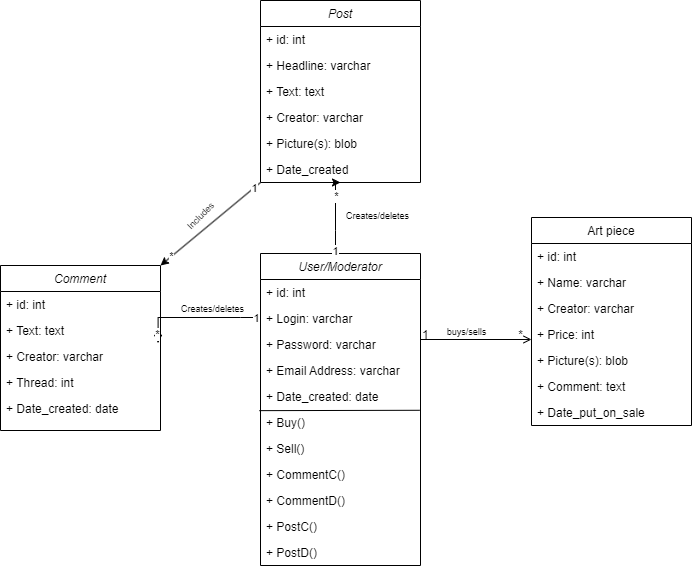

The diagram above was exported from draw.io. Its source (the exported page's mxGraphModel, read from the mxfile embedded in the PNG):
<mxGraphModel dx="1338" dy="630" grid="1" gridSize="10" guides="1" tooltips="1" connect="1" arrows="1" fold="1" page="1" pageScale="1" pageWidth="827" pageHeight="1169" math="0" shadow="0">
  <root>
    <mxCell id="WIyWlLk6GJQsqaUBKTNV-0" />
    <mxCell id="WIyWlLk6GJQsqaUBKTNV-1" parent="WIyWlLk6GJQsqaUBKTNV-0" />
    <mxCell id="zkfFHV4jXpPFQw0GAbJ--0" value="User/Moderator" style="swimlane;fontStyle=2;align=center;verticalAlign=top;childLayout=stackLayout;horizontal=1;startSize=26;horizontalStack=0;resizeParent=1;resizeLast=0;collapsible=1;marginBottom=0;rounded=0;shadow=0;strokeWidth=1;" parent="WIyWlLk6GJQsqaUBKTNV-1" vertex="1">
      <mxGeometry x="319" y="353" width="160" height="312" as="geometry">
        <mxRectangle x="230" y="140" width="160" height="26" as="alternateBounds" />
      </mxGeometry>
    </mxCell>
    <mxCell id="yuP0PHImDkMVZMu2uVpS-69" value="+ id: int" style="text;align=left;verticalAlign=top;spacingLeft=4;spacingRight=4;overflow=hidden;rotatable=0;points=[[0,0.5],[1,0.5]];portConstraint=eastwest;" vertex="1" parent="zkfFHV4jXpPFQw0GAbJ--0">
      <mxGeometry y="26" width="160" height="26" as="geometry" />
    </mxCell>
    <mxCell id="zkfFHV4jXpPFQw0GAbJ--1" value="+ Login: varchar" style="text;align=left;verticalAlign=top;spacingLeft=4;spacingRight=4;overflow=hidden;rotatable=0;points=[[0,0.5],[1,0.5]];portConstraint=eastwest;" parent="zkfFHV4jXpPFQw0GAbJ--0" vertex="1">
      <mxGeometry y="52" width="160" height="26" as="geometry" />
    </mxCell>
    <mxCell id="zkfFHV4jXpPFQw0GAbJ--2" value="+ Password: varchar" style="text;align=left;verticalAlign=top;spacingLeft=4;spacingRight=4;overflow=hidden;rotatable=0;points=[[0,0.5],[1,0.5]];portConstraint=eastwest;rounded=0;shadow=0;html=0;" parent="zkfFHV4jXpPFQw0GAbJ--0" vertex="1">
      <mxGeometry y="78" width="160" height="26" as="geometry" />
    </mxCell>
    <mxCell id="zkfFHV4jXpPFQw0GAbJ--3" value="+ Email Address: varchar" style="text;align=left;verticalAlign=top;spacingLeft=4;spacingRight=4;overflow=hidden;rotatable=0;points=[[0,0.5],[1,0.5]];portConstraint=eastwest;rounded=0;shadow=0;html=0;" parent="zkfFHV4jXpPFQw0GAbJ--0" vertex="1">
      <mxGeometry y="104" width="160" height="26" as="geometry" />
    </mxCell>
    <mxCell id="zkfFHV4jXpPFQw0GAbJ--5" value="+ Date_created: date" style="text;align=left;verticalAlign=top;spacingLeft=4;spacingRight=4;overflow=hidden;rotatable=0;points=[[0,0.5],[1,0.5]];portConstraint=eastwest;" parent="zkfFHV4jXpPFQw0GAbJ--0" vertex="1">
      <mxGeometry y="130" width="160" height="26" as="geometry" />
    </mxCell>
    <mxCell id="yuP0PHImDkMVZMu2uVpS-71" value="+ Buy()" style="text;align=left;verticalAlign=top;spacingLeft=4;spacingRight=4;overflow=hidden;rotatable=0;points=[[0,0.5],[1,0.5]];portConstraint=eastwest;" vertex="1" parent="zkfFHV4jXpPFQw0GAbJ--0">
      <mxGeometry y="156" width="160" height="26" as="geometry" />
    </mxCell>
    <mxCell id="yuP0PHImDkMVZMu2uVpS-72" value="" style="endArrow=none;html=1;rounded=0;exitX=-0.007;exitY=1.044;exitDx=0;exitDy=0;exitPerimeter=0;entryX=0.995;entryY=0.03;entryDx=0;entryDy=0;entryPerimeter=0;" edge="1" parent="zkfFHV4jXpPFQw0GAbJ--0" source="zkfFHV4jXpPFQw0GAbJ--5" target="yuP0PHImDkMVZMu2uVpS-71">
      <mxGeometry width="50" height="50" relative="1" as="geometry">
        <mxPoint x="101" y="127" as="sourcePoint" />
        <mxPoint x="151" y="77" as="targetPoint" />
      </mxGeometry>
    </mxCell>
    <mxCell id="yuP0PHImDkMVZMu2uVpS-73" value="+ Sell()" style="text;align=left;verticalAlign=top;spacingLeft=4;spacingRight=4;overflow=hidden;rotatable=0;points=[[0,0.5],[1,0.5]];portConstraint=eastwest;" vertex="1" parent="zkfFHV4jXpPFQw0GAbJ--0">
      <mxGeometry y="182" width="160" height="26" as="geometry" />
    </mxCell>
    <mxCell id="yuP0PHImDkMVZMu2uVpS-74" value="+ CommentC()" style="text;align=left;verticalAlign=top;spacingLeft=4;spacingRight=4;overflow=hidden;rotatable=0;points=[[0,0.5],[1,0.5]];portConstraint=eastwest;" vertex="1" parent="zkfFHV4jXpPFQw0GAbJ--0">
      <mxGeometry y="208" width="160" height="26" as="geometry" />
    </mxCell>
    <mxCell id="yuP0PHImDkMVZMu2uVpS-76" value="+ CommentD()" style="text;align=left;verticalAlign=top;spacingLeft=4;spacingRight=4;overflow=hidden;rotatable=0;points=[[0,0.5],[1,0.5]];portConstraint=eastwest;" vertex="1" parent="zkfFHV4jXpPFQw0GAbJ--0">
      <mxGeometry y="234" width="160" height="26" as="geometry" />
    </mxCell>
    <mxCell id="yuP0PHImDkMVZMu2uVpS-77" value="+ PostC()" style="text;align=left;verticalAlign=top;spacingLeft=4;spacingRight=4;overflow=hidden;rotatable=0;points=[[0,0.5],[1,0.5]];portConstraint=eastwest;" vertex="1" parent="zkfFHV4jXpPFQw0GAbJ--0">
      <mxGeometry y="260" width="160" height="26" as="geometry" />
    </mxCell>
    <mxCell id="yuP0PHImDkMVZMu2uVpS-75" value="+ PostD()" style="text;align=left;verticalAlign=top;spacingLeft=4;spacingRight=4;overflow=hidden;rotatable=0;points=[[0,0.5],[1,0.5]];portConstraint=eastwest;" vertex="1" parent="zkfFHV4jXpPFQw0GAbJ--0">
      <mxGeometry y="286" width="160" height="26" as="geometry" />
    </mxCell>
    <mxCell id="zkfFHV4jXpPFQw0GAbJ--17" value="Art piece" style="swimlane;fontStyle=0;align=center;verticalAlign=top;childLayout=stackLayout;horizontal=1;startSize=26;horizontalStack=0;resizeParent=1;resizeLast=0;collapsible=1;marginBottom=0;rounded=0;shadow=0;strokeWidth=1;" parent="WIyWlLk6GJQsqaUBKTNV-1" vertex="1">
      <mxGeometry x="590" y="317" width="160" height="208" as="geometry">
        <mxRectangle x="550" y="140" width="160" height="26" as="alternateBounds" />
      </mxGeometry>
    </mxCell>
    <mxCell id="yuP0PHImDkMVZMu2uVpS-70" value="+ id: int" style="text;align=left;verticalAlign=top;spacingLeft=4;spacingRight=4;overflow=hidden;rotatable=0;points=[[0,0.5],[1,0.5]];portConstraint=eastwest;" vertex="1" parent="zkfFHV4jXpPFQw0GAbJ--17">
      <mxGeometry y="26" width="160" height="26" as="geometry" />
    </mxCell>
    <mxCell id="zkfFHV4jXpPFQw0GAbJ--18" value="+ Name: varchar" style="text;align=left;verticalAlign=top;spacingLeft=4;spacingRight=4;overflow=hidden;rotatable=0;points=[[0,0.5],[1,0.5]];portConstraint=eastwest;" parent="zkfFHV4jXpPFQw0GAbJ--17" vertex="1">
      <mxGeometry y="52" width="160" height="26" as="geometry" />
    </mxCell>
    <mxCell id="zkfFHV4jXpPFQw0GAbJ--19" value="+ Creator: varchar" style="text;align=left;verticalAlign=top;spacingLeft=4;spacingRight=4;overflow=hidden;rotatable=0;points=[[0,0.5],[1,0.5]];portConstraint=eastwest;rounded=0;shadow=0;html=0;" parent="zkfFHV4jXpPFQw0GAbJ--17" vertex="1">
      <mxGeometry y="78" width="160" height="26" as="geometry" />
    </mxCell>
    <mxCell id="zkfFHV4jXpPFQw0GAbJ--20" value="+ Price: int" style="text;align=left;verticalAlign=top;spacingLeft=4;spacingRight=4;overflow=hidden;rotatable=0;points=[[0,0.5],[1,0.5]];portConstraint=eastwest;rounded=0;shadow=0;html=0;" parent="zkfFHV4jXpPFQw0GAbJ--17" vertex="1">
      <mxGeometry y="104" width="160" height="26" as="geometry" />
    </mxCell>
    <mxCell id="zkfFHV4jXpPFQw0GAbJ--21" value="+ Picture(s): blob" style="text;align=left;verticalAlign=top;spacingLeft=4;spacingRight=4;overflow=hidden;rotatable=0;points=[[0,0.5],[1,0.5]];portConstraint=eastwest;rounded=0;shadow=0;html=0;" parent="zkfFHV4jXpPFQw0GAbJ--17" vertex="1">
      <mxGeometry y="130" width="160" height="26" as="geometry" />
    </mxCell>
    <mxCell id="yuP0PHImDkMVZMu2uVpS-1" value="+ Comment: text" style="text;align=left;verticalAlign=top;spacingLeft=4;spacingRight=4;overflow=hidden;rotatable=0;points=[[0,0.5],[1,0.5]];portConstraint=eastwest;rounded=0;shadow=0;html=0;" vertex="1" parent="zkfFHV4jXpPFQw0GAbJ--17">
      <mxGeometry y="156" width="160" height="26" as="geometry" />
    </mxCell>
    <mxCell id="zkfFHV4jXpPFQw0GAbJ--22" value="+ Date_put_on_sale" style="text;align=left;verticalAlign=top;spacingLeft=4;spacingRight=4;overflow=hidden;rotatable=0;points=[[0,0.5],[1,0.5]];portConstraint=eastwest;rounded=0;shadow=0;html=0;" parent="zkfFHV4jXpPFQw0GAbJ--17" vertex="1">
      <mxGeometry y="182" width="160" height="26" as="geometry" />
    </mxCell>
    <mxCell id="zkfFHV4jXpPFQw0GAbJ--26" value="" style="endArrow=open;shadow=0;strokeWidth=1;rounded=0;endFill=1;edgeStyle=elbowEdgeStyle;elbow=vertical;" parent="WIyWlLk6GJQsqaUBKTNV-1" source="zkfFHV4jXpPFQw0GAbJ--0" target="zkfFHV4jXpPFQw0GAbJ--17" edge="1">
      <mxGeometry x="0.5" y="41" relative="1" as="geometry">
        <mxPoint x="479" y="425" as="sourcePoint" />
        <mxPoint x="639" y="425" as="targetPoint" />
        <mxPoint x="-40" y="32" as="offset" />
      </mxGeometry>
    </mxCell>
    <mxCell id="zkfFHV4jXpPFQw0GAbJ--27" value="1" style="resizable=0;align=left;verticalAlign=bottom;labelBackgroundColor=none;fontSize=12;" parent="zkfFHV4jXpPFQw0GAbJ--26" connectable="0" vertex="1">
      <mxGeometry x="-1" relative="1" as="geometry">
        <mxPoint y="4" as="offset" />
      </mxGeometry>
    </mxCell>
    <mxCell id="zkfFHV4jXpPFQw0GAbJ--28" value="*" style="resizable=0;align=right;verticalAlign=bottom;labelBackgroundColor=none;fontSize=12;" parent="zkfFHV4jXpPFQw0GAbJ--26" connectable="0" vertex="1">
      <mxGeometry x="1" relative="1" as="geometry">
        <mxPoint x="-7" y="4" as="offset" />
      </mxGeometry>
    </mxCell>
    <mxCell id="zkfFHV4jXpPFQw0GAbJ--29" value="&lt;font style=&quot;font-size: 9px;&quot;&gt;buys/sells&lt;/font&gt;" style="text;html=1;resizable=0;points=[];;align=center;verticalAlign=middle;labelBackgroundColor=none;rounded=0;shadow=0;strokeWidth=1;fontSize=12;" parent="zkfFHV4jXpPFQw0GAbJ--26" vertex="1" connectable="0">
      <mxGeometry x="0.5" y="49" relative="1" as="geometry">
        <mxPoint x="-38" y="40" as="offset" />
      </mxGeometry>
    </mxCell>
    <mxCell id="yuP0PHImDkMVZMu2uVpS-2" value="Post" style="swimlane;fontStyle=2;align=center;verticalAlign=top;childLayout=stackLayout;horizontal=1;startSize=26;horizontalStack=0;resizeParent=1;resizeLast=0;collapsible=1;marginBottom=0;rounded=0;shadow=0;strokeWidth=1;" vertex="1" parent="WIyWlLk6GJQsqaUBKTNV-1">
      <mxGeometry x="319" y="100" width="160" height="182" as="geometry">
        <mxRectangle x="230" y="140" width="160" height="26" as="alternateBounds" />
      </mxGeometry>
    </mxCell>
    <mxCell id="yuP0PHImDkMVZMu2uVpS-67" value="+ id: int" style="text;align=left;verticalAlign=top;spacingLeft=4;spacingRight=4;overflow=hidden;rotatable=0;points=[[0,0.5],[1,0.5]];portConstraint=eastwest;" vertex="1" parent="yuP0PHImDkMVZMu2uVpS-2">
      <mxGeometry y="26" width="160" height="26" as="geometry" />
    </mxCell>
    <mxCell id="yuP0PHImDkMVZMu2uVpS-3" value="+ Headline: varchar" style="text;align=left;verticalAlign=top;spacingLeft=4;spacingRight=4;overflow=hidden;rotatable=0;points=[[0,0.5],[1,0.5]];portConstraint=eastwest;" vertex="1" parent="yuP0PHImDkMVZMu2uVpS-2">
      <mxGeometry y="52" width="160" height="26" as="geometry" />
    </mxCell>
    <mxCell id="yuP0PHImDkMVZMu2uVpS-4" value="+ Text: text" style="text;align=left;verticalAlign=top;spacingLeft=4;spacingRight=4;overflow=hidden;rotatable=0;points=[[0,0.5],[1,0.5]];portConstraint=eastwest;rounded=0;shadow=0;html=0;" vertex="1" parent="yuP0PHImDkMVZMu2uVpS-2">
      <mxGeometry y="78" width="160" height="26" as="geometry" />
    </mxCell>
    <mxCell id="yuP0PHImDkMVZMu2uVpS-5" value="+ Creator: varchar" style="text;align=left;verticalAlign=top;spacingLeft=4;spacingRight=4;overflow=hidden;rotatable=0;points=[[0,0.5],[1,0.5]];portConstraint=eastwest;rounded=0;shadow=0;html=0;" vertex="1" parent="yuP0PHImDkMVZMu2uVpS-2">
      <mxGeometry y="104" width="160" height="26" as="geometry" />
    </mxCell>
    <mxCell id="yuP0PHImDkMVZMu2uVpS-23" value="+ Picture(s): blob" style="text;align=left;verticalAlign=top;spacingLeft=4;spacingRight=4;overflow=hidden;rotatable=0;points=[[0,0.5],[1,0.5]];portConstraint=eastwest;" vertex="1" parent="yuP0PHImDkMVZMu2uVpS-2">
      <mxGeometry y="130" width="160" height="26" as="geometry" />
    </mxCell>
    <mxCell id="yuP0PHImDkMVZMu2uVpS-13" value="+ Date_created" style="text;align=left;verticalAlign=top;spacingLeft=4;spacingRight=4;overflow=hidden;rotatable=0;points=[[0,0.5],[1,0.5]];portConstraint=eastwest;" vertex="1" parent="yuP0PHImDkMVZMu2uVpS-2">
      <mxGeometry y="156" width="160" height="26" as="geometry" />
    </mxCell>
    <mxCell id="yuP0PHImDkMVZMu2uVpS-17" style="edgeStyle=orthogonalEdgeStyle;rounded=0;orthogonalLoop=1;jettySize=auto;html=1;entryX=0.5;entryY=1;entryDx=0;entryDy=0;" edge="1" parent="WIyWlLk6GJQsqaUBKTNV-1" source="zkfFHV4jXpPFQw0GAbJ--0" target="yuP0PHImDkMVZMu2uVpS-2">
      <mxGeometry relative="1" as="geometry">
        <mxPoint x="360" y="300" as="targetPoint" />
        <Array as="points">
          <mxPoint x="394" y="330" />
          <mxPoint x="394" y="330" />
        </Array>
      </mxGeometry>
    </mxCell>
    <mxCell id="yuP0PHImDkMVZMu2uVpS-18" value="1" style="edgeLabel;html=1;align=center;verticalAlign=middle;resizable=0;points=[];" vertex="1" connectable="0" parent="yuP0PHImDkMVZMu2uVpS-17">
      <mxGeometry x="-0.9146" y="1" relative="1" as="geometry">
        <mxPoint as="offset" />
      </mxGeometry>
    </mxCell>
    <mxCell id="yuP0PHImDkMVZMu2uVpS-19" value="*" style="edgeLabel;html=1;align=center;verticalAlign=middle;resizable=0;points=[];" vertex="1" connectable="0" parent="yuP0PHImDkMVZMu2uVpS-17">
      <mxGeometry x="0.8679" y="1" relative="1" as="geometry">
        <mxPoint y="14" as="offset" />
      </mxGeometry>
    </mxCell>
    <mxCell id="yuP0PHImDkMVZMu2uVpS-20" style="edgeStyle=orthogonalEdgeStyle;rounded=0;orthogonalLoop=1;jettySize=auto;html=1;entryX=0.985;entryY=-0.011;entryDx=0;entryDy=0;entryPerimeter=0;" edge="1" parent="WIyWlLk6GJQsqaUBKTNV-1" source="zkfFHV4jXpPFQw0GAbJ--0" target="yuP0PHImDkMVZMu2uVpS-30">
      <mxGeometry relative="1" as="geometry">
        <Array as="points">
          <mxPoint x="299" y="417" />
          <mxPoint x="299" y="417" />
        </Array>
      </mxGeometry>
    </mxCell>
    <mxCell id="yuP0PHImDkMVZMu2uVpS-21" value="1" style="edgeLabel;html=1;align=center;verticalAlign=middle;resizable=0;points=[];" vertex="1" connectable="0" parent="yuP0PHImDkMVZMu2uVpS-20">
      <mxGeometry x="-0.9148" relative="1" as="geometry">
        <mxPoint as="offset" />
      </mxGeometry>
    </mxCell>
    <mxCell id="yuP0PHImDkMVZMu2uVpS-22" value="*" style="edgeLabel;html=1;align=center;verticalAlign=middle;resizable=0;points=[];" vertex="1" connectable="0" parent="yuP0PHImDkMVZMu2uVpS-20">
      <mxGeometry x="0.8574" y="-1" relative="1" as="geometry">
        <mxPoint as="offset" />
      </mxGeometry>
    </mxCell>
    <mxCell id="yuP0PHImDkMVZMu2uVpS-25" value="&lt;font style=&quot;font-size: 9px;&quot;&gt;Creates/deletes&lt;/font&gt;" style="text;html=1;strokeColor=none;fillColor=none;align=center;verticalAlign=middle;whiteSpace=wrap;rounded=0;" vertex="1" parent="WIyWlLk6GJQsqaUBKTNV-1">
      <mxGeometry x="394" y="300" width="85" height="30" as="geometry" />
    </mxCell>
    <mxCell id="yuP0PHImDkMVZMu2uVpS-26" value="&lt;font style=&quot;font-size: 9px;&quot;&gt;Creates/deletes&lt;/font&gt;" style="text;html=1;strokeColor=none;fillColor=none;align=center;verticalAlign=middle;whiteSpace=wrap;rounded=0;" vertex="1" parent="WIyWlLk6GJQsqaUBKTNV-1">
      <mxGeometry x="229" y="393" width="85" height="30" as="geometry" />
    </mxCell>
    <mxCell id="yuP0PHImDkMVZMu2uVpS-28" value="Comment" style="swimlane;fontStyle=2;align=center;verticalAlign=top;childLayout=stackLayout;horizontal=1;startSize=26;horizontalStack=0;resizeParent=1;resizeLast=0;collapsible=1;marginBottom=0;rounded=0;shadow=0;strokeWidth=1;" vertex="1" parent="WIyWlLk6GJQsqaUBKTNV-1">
      <mxGeometry x="59" y="365" width="160" height="165" as="geometry">
        <mxRectangle x="230" y="140" width="160" height="26" as="alternateBounds" />
      </mxGeometry>
    </mxCell>
    <mxCell id="yuP0PHImDkMVZMu2uVpS-68" value="+ id: int" style="text;align=left;verticalAlign=top;spacingLeft=4;spacingRight=4;overflow=hidden;rotatable=0;points=[[0,0.5],[1,0.5]];portConstraint=eastwest;" vertex="1" parent="yuP0PHImDkMVZMu2uVpS-28">
      <mxGeometry y="26" width="160" height="26" as="geometry" />
    </mxCell>
    <mxCell id="yuP0PHImDkMVZMu2uVpS-29" value="+ Text: text" style="text;align=left;verticalAlign=top;spacingLeft=4;spacingRight=4;overflow=hidden;rotatable=0;points=[[0,0.5],[1,0.5]];portConstraint=eastwest;rounded=0;shadow=0;html=0;" vertex="1" parent="yuP0PHImDkMVZMu2uVpS-28">
      <mxGeometry y="52" width="160" height="26" as="geometry" />
    </mxCell>
    <mxCell id="yuP0PHImDkMVZMu2uVpS-30" value="+ Creator: varchar" style="text;align=left;verticalAlign=top;spacingLeft=4;spacingRight=4;overflow=hidden;rotatable=0;points=[[0,0.5],[1,0.5]];portConstraint=eastwest;rounded=0;shadow=0;html=0;" vertex="1" parent="yuP0PHImDkMVZMu2uVpS-28">
      <mxGeometry y="78" width="160" height="26" as="geometry" />
    </mxCell>
    <mxCell id="yuP0PHImDkMVZMu2uVpS-62" value="+ Thread: int" style="text;align=left;verticalAlign=top;spacingLeft=4;spacingRight=4;overflow=hidden;rotatable=0;points=[[0,0.5],[1,0.5]];portConstraint=eastwest;" vertex="1" parent="yuP0PHImDkMVZMu2uVpS-28">
      <mxGeometry y="104" width="160" height="26" as="geometry" />
    </mxCell>
    <mxCell id="yuP0PHImDkMVZMu2uVpS-31" value="+ Date_created: date" style="text;align=left;verticalAlign=top;spacingLeft=4;spacingRight=4;overflow=hidden;rotatable=0;points=[[0,0.5],[1,0.5]];portConstraint=eastwest;" vertex="1" parent="yuP0PHImDkMVZMu2uVpS-28">
      <mxGeometry y="130" width="160" height="26" as="geometry" />
    </mxCell>
    <mxCell id="yuP0PHImDkMVZMu2uVpS-63" value="" style="endArrow=classic;html=1;rounded=0;exitX=0;exitY=1;exitDx=0;exitDy=0;entryX=1;entryY=0;entryDx=0;entryDy=0;" edge="1" parent="WIyWlLk6GJQsqaUBKTNV-1" source="yuP0PHImDkMVZMu2uVpS-2" target="yuP0PHImDkMVZMu2uVpS-28">
      <mxGeometry width="50" height="50" relative="1" as="geometry">
        <mxPoint x="520" y="400" as="sourcePoint" />
        <mxPoint x="570" y="350" as="targetPoint" />
      </mxGeometry>
    </mxCell>
    <mxCell id="yuP0PHImDkMVZMu2uVpS-64" value="1" style="edgeLabel;html=1;align=center;verticalAlign=middle;resizable=0;points=[];" vertex="1" connectable="0" parent="yuP0PHImDkMVZMu2uVpS-63">
      <mxGeometry x="-0.8642" relative="1" as="geometry">
        <mxPoint as="offset" />
      </mxGeometry>
    </mxCell>
    <mxCell id="yuP0PHImDkMVZMu2uVpS-65" value="*" style="edgeLabel;html=1;align=center;verticalAlign=middle;resizable=0;points=[];" vertex="1" connectable="0" parent="yuP0PHImDkMVZMu2uVpS-63">
      <mxGeometry x="0.7796" y="-1" relative="1" as="geometry">
        <mxPoint as="offset" />
      </mxGeometry>
    </mxCell>
    <mxCell id="yuP0PHImDkMVZMu2uVpS-66" value="&lt;font style=&quot;font-size: 9px;&quot;&gt;Includes&lt;/font&gt;" style="text;html=1;strokeColor=none;fillColor=none;align=center;verticalAlign=middle;whiteSpace=wrap;rounded=0;rotation=-45;" vertex="1" parent="WIyWlLk6GJQsqaUBKTNV-1">
      <mxGeometry x="229" y="300" width="60" height="30" as="geometry" />
    </mxCell>
  </root>
</mxGraphModel>